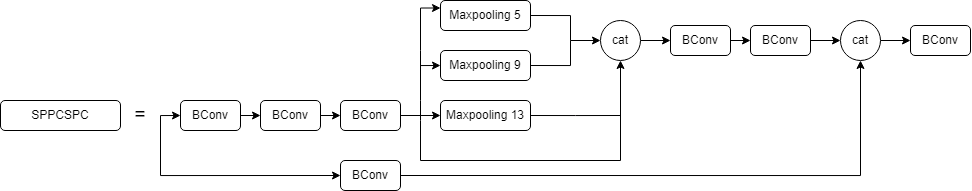

The diagram above was exported from draw.io. Its source (the exported page's mxGraphModel, read from the mxfile embedded in the PNG):
<mxGraphModel dx="882" dy="920" grid="1" gridSize="10" guides="1" tooltips="1" connect="1" arrows="1" fold="1" page="1" pageScale="1" pageWidth="850" pageHeight="1100" math="0" shadow="0">
  <root>
    <mxCell id="0" />
    <mxCell id="1" parent="0" />
    <mxCell id="TRyqTne_OeXW3luu9GWs-1" value="SPPCSPC" style="rounded=1;whiteSpace=wrap;html=1;" vertex="1" parent="1">
      <mxGeometry x="40" y="240" width="120" height="30" as="geometry" />
    </mxCell>
    <mxCell id="TRyqTne_OeXW3luu9GWs-15" style="edgeStyle=orthogonalEdgeStyle;rounded=0;orthogonalLoop=1;jettySize=auto;html=1;exitX=1;exitY=0.5;exitDx=0;exitDy=0;entryX=0;entryY=0.5;entryDx=0;entryDy=0;" edge="1" parent="1" source="TRyqTne_OeXW3luu9GWs-2" target="TRyqTne_OeXW3luu9GWs-3">
      <mxGeometry relative="1" as="geometry" />
    </mxCell>
    <mxCell id="TRyqTne_OeXW3luu9GWs-31" style="edgeStyle=orthogonalEdgeStyle;rounded=0;orthogonalLoop=1;jettySize=auto;html=1;exitX=0;exitY=0.5;exitDx=0;exitDy=0;entryX=0;entryY=0.5;entryDx=0;entryDy=0;startArrow=classic;startFill=1;" edge="1" parent="1" source="TRyqTne_OeXW3luu9GWs-2" target="TRyqTne_OeXW3luu9GWs-9">
      <mxGeometry relative="1" as="geometry" />
    </mxCell>
    <mxCell id="TRyqTne_OeXW3luu9GWs-2" value="BConv" style="rounded=1;whiteSpace=wrap;html=1;" vertex="1" parent="1">
      <mxGeometry x="220" y="240" width="60" height="30" as="geometry" />
    </mxCell>
    <mxCell id="TRyqTne_OeXW3luu9GWs-16" style="edgeStyle=orthogonalEdgeStyle;rounded=0;orthogonalLoop=1;jettySize=auto;html=1;exitX=1;exitY=0.5;exitDx=0;exitDy=0;entryX=0;entryY=0.5;entryDx=0;entryDy=0;" edge="1" parent="1" source="TRyqTne_OeXW3luu9GWs-3" target="TRyqTne_OeXW3luu9GWs-4">
      <mxGeometry relative="1" as="geometry" />
    </mxCell>
    <mxCell id="TRyqTne_OeXW3luu9GWs-3" value="BConv" style="rounded=1;whiteSpace=wrap;html=1;" vertex="1" parent="1">
      <mxGeometry x="300" y="240" width="60" height="30" as="geometry" />
    </mxCell>
    <mxCell id="TRyqTne_OeXW3luu9GWs-18" style="edgeStyle=orthogonalEdgeStyle;rounded=0;orthogonalLoop=1;jettySize=auto;html=1;exitX=1;exitY=0.5;exitDx=0;exitDy=0;entryX=0;entryY=0.5;entryDx=0;entryDy=0;" edge="1" parent="1" source="TRyqTne_OeXW3luu9GWs-4" target="TRyqTne_OeXW3luu9GWs-8">
      <mxGeometry relative="1" as="geometry" />
    </mxCell>
    <mxCell id="TRyqTne_OeXW3luu9GWs-4" value="BConv" style="rounded=1;whiteSpace=wrap;html=1;" vertex="1" parent="1">
      <mxGeometry x="380" y="240" width="60" height="30" as="geometry" />
    </mxCell>
    <mxCell id="TRyqTne_OeXW3luu9GWs-20" style="edgeStyle=orthogonalEdgeStyle;rounded=0;orthogonalLoop=1;jettySize=auto;html=1;exitX=0;exitY=0.25;exitDx=0;exitDy=0;startArrow=classic;startFill=1;endArrow=none;endFill=0;" edge="1" parent="1" source="TRyqTne_OeXW3luu9GWs-5">
      <mxGeometry relative="1" as="geometry">
        <mxPoint x="460" y="210" as="targetPoint" />
      </mxGeometry>
    </mxCell>
    <mxCell id="TRyqTne_OeXW3luu9GWs-23" style="edgeStyle=orthogonalEdgeStyle;rounded=0;orthogonalLoop=1;jettySize=auto;html=1;exitX=1;exitY=0.5;exitDx=0;exitDy=0;entryX=0;entryY=0.5;entryDx=0;entryDy=0;" edge="1" parent="1" source="TRyqTne_OeXW3luu9GWs-5" target="TRyqTne_OeXW3luu9GWs-10">
      <mxGeometry relative="1" as="geometry">
        <Array as="points">
          <mxPoint x="610" y="155" />
          <mxPoint x="610" y="180" />
        </Array>
      </mxGeometry>
    </mxCell>
    <mxCell id="TRyqTne_OeXW3luu9GWs-5" value="Maxpooling 5" style="rounded=1;whiteSpace=wrap;html=1;" vertex="1" parent="1">
      <mxGeometry x="480" y="140" width="90" height="30" as="geometry" />
    </mxCell>
    <mxCell id="TRyqTne_OeXW3luu9GWs-19" style="edgeStyle=orthogonalEdgeStyle;rounded=0;orthogonalLoop=1;jettySize=auto;html=1;exitX=0;exitY=0.5;exitDx=0;exitDy=0;startArrow=classic;startFill=1;endArrow=none;endFill=0;" edge="1" parent="1" source="TRyqTne_OeXW3luu9GWs-7">
      <mxGeometry relative="1" as="geometry">
        <mxPoint x="460" y="260" as="targetPoint" />
      </mxGeometry>
    </mxCell>
    <mxCell id="TRyqTne_OeXW3luu9GWs-25" style="edgeStyle=orthogonalEdgeStyle;rounded=0;orthogonalLoop=1;jettySize=auto;html=1;exitX=1;exitY=0.5;exitDx=0;exitDy=0;endArrow=none;endFill=0;" edge="1" parent="1" source="TRyqTne_OeXW3luu9GWs-7">
      <mxGeometry relative="1" as="geometry">
        <mxPoint x="610" y="180" as="targetPoint" />
        <Array as="points">
          <mxPoint x="610" y="205" />
        </Array>
      </mxGeometry>
    </mxCell>
    <mxCell id="TRyqTne_OeXW3luu9GWs-7" value="Maxpooling 9" style="rounded=1;whiteSpace=wrap;html=1;" vertex="1" parent="1">
      <mxGeometry x="480" y="190" width="90" height="30" as="geometry" />
    </mxCell>
    <mxCell id="TRyqTne_OeXW3luu9GWs-22" style="edgeStyle=orthogonalEdgeStyle;rounded=0;orthogonalLoop=1;jettySize=auto;html=1;exitX=1;exitY=0.5;exitDx=0;exitDy=0;endArrow=none;endFill=0;" edge="1" parent="1" source="TRyqTne_OeXW3luu9GWs-8">
      <mxGeometry relative="1" as="geometry">
        <mxPoint x="660" y="255" as="targetPoint" />
      </mxGeometry>
    </mxCell>
    <mxCell id="TRyqTne_OeXW3luu9GWs-8" value="Maxpooling 13" style="rounded=1;whiteSpace=wrap;html=1;" vertex="1" parent="1">
      <mxGeometry x="480" y="240" width="90" height="30" as="geometry" />
    </mxCell>
    <mxCell id="TRyqTne_OeXW3luu9GWs-29" style="edgeStyle=orthogonalEdgeStyle;rounded=0;orthogonalLoop=1;jettySize=auto;html=1;exitX=1;exitY=0.5;exitDx=0;exitDy=0;entryX=0.5;entryY=1;entryDx=0;entryDy=0;" edge="1" parent="1" source="TRyqTne_OeXW3luu9GWs-9" target="TRyqTne_OeXW3luu9GWs-13">
      <mxGeometry relative="1" as="geometry" />
    </mxCell>
    <mxCell id="TRyqTne_OeXW3luu9GWs-9" value="BConv" style="rounded=1;whiteSpace=wrap;html=1;" vertex="1" parent="1">
      <mxGeometry x="380" y="300" width="60" height="30" as="geometry" />
    </mxCell>
    <mxCell id="TRyqTne_OeXW3luu9GWs-21" style="edgeStyle=orthogonalEdgeStyle;rounded=0;orthogonalLoop=1;jettySize=auto;html=1;exitX=0.5;exitY=1;exitDx=0;exitDy=0;endArrow=none;endFill=0;startArrow=classic;startFill=1;" edge="1" parent="1" source="TRyqTne_OeXW3luu9GWs-10">
      <mxGeometry relative="1" as="geometry">
        <mxPoint x="460" y="260" as="targetPoint" />
        <Array as="points">
          <mxPoint x="660" y="300" />
          <mxPoint x="460" y="300" />
        </Array>
      </mxGeometry>
    </mxCell>
    <mxCell id="TRyqTne_OeXW3luu9GWs-26" style="edgeStyle=orthogonalEdgeStyle;rounded=0;orthogonalLoop=1;jettySize=auto;html=1;exitX=1;exitY=0.5;exitDx=0;exitDy=0;entryX=0;entryY=0.5;entryDx=0;entryDy=0;" edge="1" parent="1" source="TRyqTne_OeXW3luu9GWs-10" target="TRyqTne_OeXW3luu9GWs-11">
      <mxGeometry relative="1" as="geometry" />
    </mxCell>
    <mxCell id="TRyqTne_OeXW3luu9GWs-10" value="cat" style="ellipse;whiteSpace=wrap;html=1;aspect=fixed;" vertex="1" parent="1">
      <mxGeometry x="640" y="160" width="40" height="40" as="geometry" />
    </mxCell>
    <mxCell id="TRyqTne_OeXW3luu9GWs-27" style="edgeStyle=orthogonalEdgeStyle;rounded=0;orthogonalLoop=1;jettySize=auto;html=1;exitX=1;exitY=0.5;exitDx=0;exitDy=0;entryX=0;entryY=0.5;entryDx=0;entryDy=0;" edge="1" parent="1" source="TRyqTne_OeXW3luu9GWs-11" target="TRyqTne_OeXW3luu9GWs-12">
      <mxGeometry relative="1" as="geometry" />
    </mxCell>
    <mxCell id="TRyqTne_OeXW3luu9GWs-11" value="BConv" style="rounded=1;whiteSpace=wrap;html=1;" vertex="1" parent="1">
      <mxGeometry x="710" y="165" width="60" height="30" as="geometry" />
    </mxCell>
    <mxCell id="TRyqTne_OeXW3luu9GWs-28" style="edgeStyle=orthogonalEdgeStyle;rounded=0;orthogonalLoop=1;jettySize=auto;html=1;exitX=1;exitY=0.5;exitDx=0;exitDy=0;entryX=0;entryY=0.5;entryDx=0;entryDy=0;" edge="1" parent="1" source="TRyqTne_OeXW3luu9GWs-12" target="TRyqTne_OeXW3luu9GWs-13">
      <mxGeometry relative="1" as="geometry" />
    </mxCell>
    <mxCell id="TRyqTne_OeXW3luu9GWs-12" value="BConv" style="rounded=1;whiteSpace=wrap;html=1;" vertex="1" parent="1">
      <mxGeometry x="790" y="165" width="60" height="30" as="geometry" />
    </mxCell>
    <mxCell id="TRyqTne_OeXW3luu9GWs-30" style="edgeStyle=orthogonalEdgeStyle;rounded=0;orthogonalLoop=1;jettySize=auto;html=1;exitX=1;exitY=0.5;exitDx=0;exitDy=0;" edge="1" parent="1" source="TRyqTne_OeXW3luu9GWs-13" target="TRyqTne_OeXW3luu9GWs-14">
      <mxGeometry relative="1" as="geometry" />
    </mxCell>
    <mxCell id="TRyqTne_OeXW3luu9GWs-13" value="cat" style="ellipse;whiteSpace=wrap;html=1;aspect=fixed;" vertex="1" parent="1">
      <mxGeometry x="880" y="160" width="40" height="40" as="geometry" />
    </mxCell>
    <mxCell id="TRyqTne_OeXW3luu9GWs-14" value="BConv" style="rounded=1;whiteSpace=wrap;html=1;" vertex="1" parent="1">
      <mxGeometry x="950" y="165" width="60" height="30" as="geometry" />
    </mxCell>
    <mxCell id="TRyqTne_OeXW3luu9GWs-32" value="=" style="text;html=1;strokeColor=none;fillColor=none;align=center;verticalAlign=middle;whiteSpace=wrap;rounded=0;fontSize=19;" vertex="1" parent="1">
      <mxGeometry x="150" y="240" width="60" height="30" as="geometry" />
    </mxCell>
  </root>
</mxGraphModel>